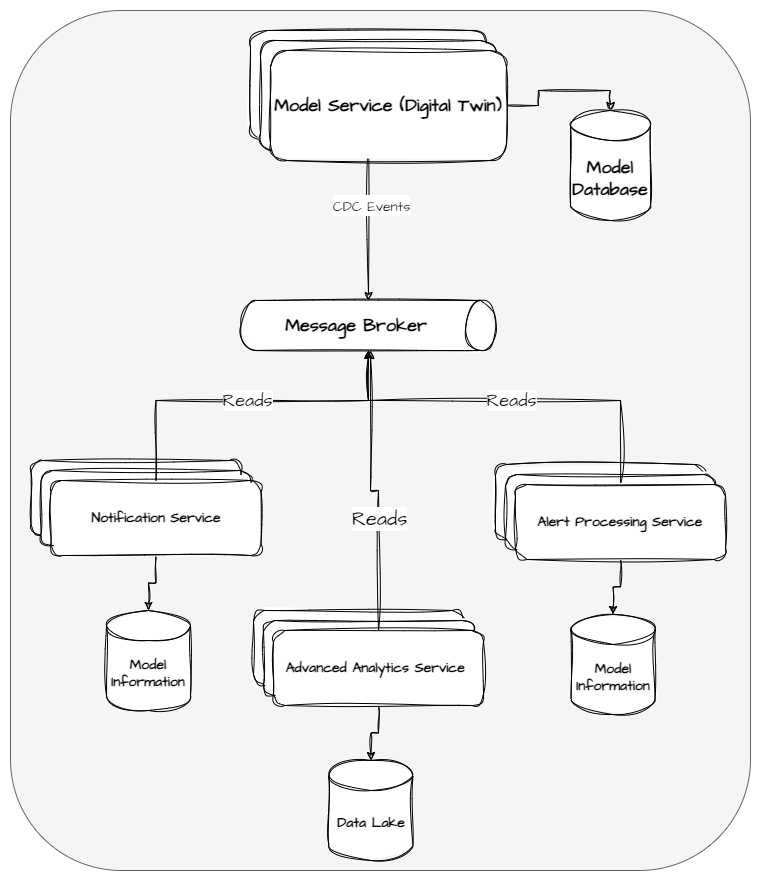

The diagram above was exported from draw.io. Its source (the exported page's mxGraphModel, read from the mxfile embedded in the PNG):
<mxGraphModel dx="1036" dy="614" grid="1" gridSize="10" guides="1" tooltips="1" connect="1" arrows="1" fold="1" page="1" pageScale="1" pageWidth="827" pageHeight="1169" math="0" shadow="0">
  <root>
    <mxCell id="0" />
    <mxCell id="1" parent="0" />
    <mxCell id="vMTE8pbI5-eyy106zivC-8" value="" style="rounded=1;whiteSpace=wrap;html=1;hachureGap=4;fontFamily=Architects Daughter;fontSource=https%3A%2F%2Ffonts.googleapis.com%2Fcss%3Ffamily%3DArchitects%2BDaughter;fontSize=20;fillColor=#f5f5f5;fontColor=#333333;strokeColor=#666666;" parent="1" vertex="1">
      <mxGeometry x="30" y="130" width="740" height="860" as="geometry" />
    </mxCell>
    <mxCell id="VgiD2XiT5Qpl9Q4eEEi0-6" style="edgeStyle=orthogonalEdgeStyle;rounded=0;sketch=1;hachureGap=4;jiggle=2;curveFitting=1;orthogonalLoop=1;jettySize=auto;html=1;entryX=0;entryY=0.5;entryDx=0;entryDy=0;entryPerimeter=0;fontFamily=Architects Daughter;fontSource=https%3A%2F%2Ffonts.googleapis.com%2Fcss%3Ffamily%3DArchitects%2BDaughter;fontSize=18;exitX=0.5;exitY=1;exitDx=0;exitDy=0;" parent="1" source="VgiD2XiT5Qpl9Q4eEEi0-1" target="VgiD2XiT5Qpl9Q4eEEi0-5" edge="1">
      <mxGeometry relative="1" as="geometry" />
    </mxCell>
    <mxCell id="VgiD2XiT5Qpl9Q4eEEi0-7" value="&lt;font style=&quot;font-size: 14px;&quot;&gt;CDC Events&lt;/font&gt;" style="edgeLabel;html=1;align=center;verticalAlign=middle;resizable=0;points=[];fontSize=18;fontFamily=Architects Daughter;" parent="VgiD2XiT5Qpl9Q4eEEi0-6" vertex="1" connectable="0">
      <mxGeometry x="-0.1965" y="2" relative="1" as="geometry">
        <mxPoint as="offset" />
      </mxGeometry>
    </mxCell>
    <mxCell id="VgiD2XiT5Qpl9Q4eEEi0-1" value="" style="rounded=1;whiteSpace=wrap;html=1;sketch=1;hachureGap=4;jiggle=2;curveFitting=1;fontFamily=Architects Daughter;fontSource=https%3A%2F%2Ffonts.googleapis.com%2Fcss%3Ffamily%3DArchitects%2BDaughter;fontSize=18;" parent="1" vertex="1">
      <mxGeometry x="270" y="150" width="236" height="110" as="geometry" />
    </mxCell>
    <mxCell id="VgiD2XiT5Qpl9Q4eEEi0-2" value="&lt;b&gt;Model&lt;br&gt;Database&lt;/b&gt;" style="shape=cylinder3;whiteSpace=wrap;html=1;boundedLbl=1;backgroundOutline=1;size=15;sketch=1;hachureGap=4;jiggle=2;curveFitting=1;fontFamily=Architects Daughter;fontSource=https%3A%2F%2Ffonts.googleapis.com%2Fcss%3Ffamily%3DArchitects%2BDaughter;fontSize=18;" parent="1" vertex="1">
      <mxGeometry x="590" y="230" width="80" height="110" as="geometry" />
    </mxCell>
    <mxCell id="VgiD2XiT5Qpl9Q4eEEi0-5" value="&lt;b&gt;Message Broker&lt;/b&gt;" style="shape=cylinder3;whiteSpace=wrap;html=1;boundedLbl=1;backgroundOutline=1;size=15;sketch=1;hachureGap=4;jiggle=2;curveFitting=1;fontFamily=Architects Daughter;fontSource=https%3A%2F%2Ffonts.googleapis.com%2Fcss%3Ffamily%3DArchitects%2BDaughter;fontSize=18;direction=south;" parent="1" vertex="1">
      <mxGeometry x="260.5" y="420" width="255" height="50" as="geometry" />
    </mxCell>
    <mxCell id="HxkP0mVkb16_CRYXgSAh-1" value="Notification Service" style="rounded=1;whiteSpace=wrap;html=1;sketch=1;hachureGap=4;jiggle=2;curveFitting=1;fontFamily=Architects Daughter;fontSource=https%3A%2F%2Ffonts.googleapis.com%2Fcss%3Ffamily%3DArchitects%2BDaughter;fontSize=14;" parent="1" vertex="1">
      <mxGeometry x="50.5" y="580" width="210" height="75" as="geometry" />
    </mxCell>
    <mxCell id="HxkP0mVkb16_CRYXgSAh-4" value="Notification Service" style="rounded=1;whiteSpace=wrap;html=1;sketch=1;hachureGap=4;jiggle=2;curveFitting=1;fontFamily=Architects Daughter;fontSource=https%3A%2F%2Ffonts.googleapis.com%2Fcss%3Ffamily%3DArchitects%2BDaughter;fontSize=14;" parent="1" vertex="1">
      <mxGeometry x="60.5" y="590" width="210" height="75" as="geometry" />
    </mxCell>
    <mxCell id="HxkP0mVkb16_CRYXgSAh-11" style="edgeStyle=orthogonalEdgeStyle;rounded=0;sketch=1;hachureGap=4;jiggle=2;curveFitting=1;orthogonalLoop=1;jettySize=auto;html=1;exitX=0.5;exitY=1;exitDx=0;exitDy=0;entryX=0.5;entryY=0;entryDx=0;entryDy=0;entryPerimeter=0;fontFamily=Architects Daughter;fontSource=https%3A%2F%2Ffonts.googleapis.com%2Fcss%3Ffamily%3DArchitects%2BDaughter;fontSize=14;" parent="1" source="HxkP0mVkb16_CRYXgSAh-5" target="HxkP0mVkb16_CRYXgSAh-10" edge="1">
      <mxGeometry relative="1" as="geometry" />
    </mxCell>
    <mxCell id="HxkP0mVkb16_CRYXgSAh-13" value="&lt;font style=&quot;font-size: 18px;&quot;&gt;Reads&lt;/font&gt;" style="edgeStyle=orthogonalEdgeStyle;rounded=0;sketch=1;hachureGap=4;jiggle=2;curveFitting=1;orthogonalLoop=1;jettySize=auto;html=1;exitX=0.5;exitY=0;exitDx=0;exitDy=0;entryX=1;entryY=0.5;entryDx=0;entryDy=0;entryPerimeter=0;fontFamily=Architects Daughter;fontSource=https%3A%2F%2Ffonts.googleapis.com%2Fcss%3Ffamily%3DArchitects%2BDaughter;fontSize=14;" parent="1" source="HxkP0mVkb16_CRYXgSAh-5" target="VgiD2XiT5Qpl9Q4eEEi0-5" edge="1">
      <mxGeometry relative="1" as="geometry">
        <Array as="points">
          <mxPoint x="176" y="520" />
          <mxPoint x="388" y="520" />
        </Array>
        <mxPoint as="offset" />
      </mxGeometry>
    </mxCell>
    <mxCell id="HxkP0mVkb16_CRYXgSAh-5" value="&lt;b&gt;Notification Service&lt;/b&gt;" style="rounded=1;whiteSpace=wrap;html=1;sketch=1;hachureGap=4;jiggle=2;curveFitting=1;fontFamily=Architects Daughter;fontSource=https%3A%2F%2Ffonts.googleapis.com%2Fcss%3Ffamily%3DArchitects%2BDaughter;fontSize=14;" parent="1" vertex="1">
      <mxGeometry x="70.5" y="600" width="210" height="75" as="geometry" />
    </mxCell>
    <mxCell id="HxkP0mVkb16_CRYXgSAh-7" value="" style="rounded=1;whiteSpace=wrap;html=1;sketch=1;hachureGap=4;jiggle=2;curveFitting=1;fontFamily=Architects Daughter;fontSource=https%3A%2F%2Ffonts.googleapis.com%2Fcss%3Ffamily%3DArchitects%2BDaughter;fontSize=18;" parent="1" vertex="1">
      <mxGeometry x="280" y="160" width="236" height="110" as="geometry" />
    </mxCell>
    <mxCell id="HxkP0mVkb16_CRYXgSAh-9" style="edgeStyle=orthogonalEdgeStyle;rounded=0;sketch=1;hachureGap=4;jiggle=2;curveFitting=1;orthogonalLoop=1;jettySize=auto;html=1;entryX=0.5;entryY=0;entryDx=0;entryDy=0;entryPerimeter=0;fontFamily=Architects Daughter;fontSource=https%3A%2F%2Ffonts.googleapis.com%2Fcss%3Ffamily%3DArchitects%2BDaughter;fontSize=14;" parent="1" source="HxkP0mVkb16_CRYXgSAh-8" target="VgiD2XiT5Qpl9Q4eEEi0-2" edge="1">
      <mxGeometry relative="1" as="geometry" />
    </mxCell>
    <mxCell id="HxkP0mVkb16_CRYXgSAh-8" value="&lt;b&gt;Model Service (Digital Twin)&lt;/b&gt;" style="rounded=1;whiteSpace=wrap;html=1;sketch=1;hachureGap=4;jiggle=2;curveFitting=1;fontFamily=Architects Daughter;fontSource=https%3A%2F%2Ffonts.googleapis.com%2Fcss%3Ffamily%3DArchitects%2BDaughter;fontSize=18;" parent="1" vertex="1">
      <mxGeometry x="290" y="170" width="236" height="110" as="geometry" />
    </mxCell>
    <mxCell id="HxkP0mVkb16_CRYXgSAh-10" value="&lt;b&gt;Model&lt;br&gt;Information&lt;/b&gt;" style="shape=cylinder3;whiteSpace=wrap;html=1;boundedLbl=1;backgroundOutline=1;size=15;sketch=1;hachureGap=4;jiggle=2;curveFitting=1;fontFamily=Architects Daughter;fontSource=https%3A%2F%2Ffonts.googleapis.com%2Fcss%3Ffamily%3DArchitects%2BDaughter;fontSize=14;" parent="1" vertex="1">
      <mxGeometry x="126" y="730" width="84" height="100" as="geometry" />
    </mxCell>
    <mxCell id="HxkP0mVkb16_CRYXgSAh-15" value="Notification Service" style="rounded=1;whiteSpace=wrap;html=1;sketch=1;hachureGap=4;jiggle=2;curveFitting=1;fontFamily=Architects Daughter;fontSource=https%3A%2F%2Ffonts.googleapis.com%2Fcss%3Ffamily%3DArchitects%2BDaughter;fontSize=14;" parent="1" vertex="1">
      <mxGeometry x="515" y="584" width="210" height="75" as="geometry" />
    </mxCell>
    <mxCell id="HxkP0mVkb16_CRYXgSAh-16" value="Notification Service" style="rounded=1;whiteSpace=wrap;html=1;sketch=1;hachureGap=4;jiggle=2;curveFitting=1;fontFamily=Architects Daughter;fontSource=https%3A%2F%2Ffonts.googleapis.com%2Fcss%3Ffamily%3DArchitects%2BDaughter;fontSize=14;" parent="1" vertex="1">
      <mxGeometry x="525" y="594" width="210" height="75" as="geometry" />
    </mxCell>
    <mxCell id="HxkP0mVkb16_CRYXgSAh-17" style="edgeStyle=orthogonalEdgeStyle;rounded=0;sketch=1;hachureGap=4;jiggle=2;curveFitting=1;orthogonalLoop=1;jettySize=auto;html=1;exitX=0.5;exitY=1;exitDx=0;exitDy=0;entryX=0.5;entryY=0;entryDx=0;entryDy=0;entryPerimeter=0;fontFamily=Architects Daughter;fontSource=https%3A%2F%2Ffonts.googleapis.com%2Fcss%3Ffamily%3DArchitects%2BDaughter;fontSize=14;" parent="1" source="HxkP0mVkb16_CRYXgSAh-18" target="HxkP0mVkb16_CRYXgSAh-19" edge="1">
      <mxGeometry relative="1" as="geometry" />
    </mxCell>
    <mxCell id="tCaX07NLoYg9TEZ7nNXV-4" value="Reads" style="edgeStyle=orthogonalEdgeStyle;rounded=0;sketch=1;hachureGap=4;jiggle=2;curveFitting=1;orthogonalLoop=1;jettySize=auto;html=1;entryX=1;entryY=0.5;entryDx=0;entryDy=0;entryPerimeter=0;fontFamily=Architects Daughter;fontSource=https%3A%2F%2Ffonts.googleapis.com%2Fcss%3Ffamily%3DArchitects%2BDaughter;fontSize=18;" parent="1" source="HxkP0mVkb16_CRYXgSAh-18" target="VgiD2XiT5Qpl9Q4eEEi0-5" edge="1">
      <mxGeometry relative="1" as="geometry">
        <Array as="points">
          <mxPoint x="640" y="520" />
          <mxPoint x="388" y="520" />
        </Array>
      </mxGeometry>
    </mxCell>
    <mxCell id="HxkP0mVkb16_CRYXgSAh-18" value="&lt;b&gt;Alert Processing Service&lt;/b&gt;" style="rounded=1;whiteSpace=wrap;html=1;sketch=1;hachureGap=4;jiggle=2;curveFitting=1;fontFamily=Architects Daughter;fontSource=https%3A%2F%2Ffonts.googleapis.com%2Fcss%3Ffamily%3DArchitects%2BDaughter;fontSize=14;" parent="1" vertex="1">
      <mxGeometry x="535" y="604" width="210" height="75" as="geometry" />
    </mxCell>
    <mxCell id="HxkP0mVkb16_CRYXgSAh-19" value="&lt;b&gt;Model&lt;br&gt;Information&lt;/b&gt;" style="shape=cylinder3;whiteSpace=wrap;html=1;boundedLbl=1;backgroundOutline=1;size=15;sketch=1;hachureGap=4;jiggle=2;curveFitting=1;fontFamily=Architects Daughter;fontSource=https%3A%2F%2Ffonts.googleapis.com%2Fcss%3Ffamily%3DArchitects%2BDaughter;fontSize=14;" parent="1" vertex="1">
      <mxGeometry x="590.5" y="734" width="84" height="100" as="geometry" />
    </mxCell>
    <mxCell id="vMTE8pbI5-eyy106zivC-1" value="Notification Service" style="rounded=1;whiteSpace=wrap;html=1;sketch=1;hachureGap=4;jiggle=2;curveFitting=1;fontFamily=Architects Daughter;fontSource=https%3A%2F%2Ffonts.googleapis.com%2Fcss%3Ffamily%3DArchitects%2BDaughter;fontSize=14;" parent="1" vertex="1">
      <mxGeometry x="273" y="730" width="210" height="75" as="geometry" />
    </mxCell>
    <mxCell id="vMTE8pbI5-eyy106zivC-2" value="Notification Service" style="rounded=1;whiteSpace=wrap;html=1;sketch=1;hachureGap=4;jiggle=2;curveFitting=1;fontFamily=Architects Daughter;fontSource=https%3A%2F%2Ffonts.googleapis.com%2Fcss%3Ffamily%3DArchitects%2BDaughter;fontSize=14;" parent="1" vertex="1">
      <mxGeometry x="283" y="740" width="210" height="75" as="geometry" />
    </mxCell>
    <mxCell id="vMTE8pbI5-eyy106zivC-3" style="edgeStyle=orthogonalEdgeStyle;rounded=0;sketch=1;hachureGap=4;jiggle=2;curveFitting=1;orthogonalLoop=1;jettySize=auto;html=1;exitX=0.5;exitY=1;exitDx=0;exitDy=0;entryX=0.5;entryY=0;entryDx=0;entryDy=0;entryPerimeter=0;fontFamily=Architects Daughter;fontSource=https%3A%2F%2Ffonts.googleapis.com%2Fcss%3Ffamily%3DArchitects%2BDaughter;fontSize=14;" parent="1" source="vMTE8pbI5-eyy106zivC-4" target="vMTE8pbI5-eyy106zivC-5" edge="1">
      <mxGeometry relative="1" as="geometry" />
    </mxCell>
    <mxCell id="vMTE8pbI5-eyy106zivC-6" style="edgeStyle=orthogonalEdgeStyle;rounded=0;sketch=1;hachureGap=4;jiggle=2;curveFitting=1;orthogonalLoop=1;jettySize=auto;html=1;fontFamily=Architects Daughter;fontSource=https%3A%2F%2Ffonts.googleapis.com%2Fcss%3Ffamily%3DArchitects%2BDaughter;fontSize=16;" parent="1" source="vMTE8pbI5-eyy106zivC-4" edge="1">
      <mxGeometry relative="1" as="geometry">
        <mxPoint x="390" y="470" as="targetPoint" />
      </mxGeometry>
    </mxCell>
    <mxCell id="vMTE8pbI5-eyy106zivC-7" value="Reads" style="edgeLabel;html=1;align=center;verticalAlign=middle;resizable=0;points=[];fontSize=20;fontFamily=Architects Daughter;" parent="vMTE8pbI5-eyy106zivC-6" vertex="1" connectable="0">
      <mxGeometry x="-0.2125" relative="1" as="geometry">
        <mxPoint as="offset" />
      </mxGeometry>
    </mxCell>
    <mxCell id="vMTE8pbI5-eyy106zivC-4" value="&lt;b&gt;Advanced Analytics Service&amp;nbsp;&lt;/b&gt;" style="rounded=1;whiteSpace=wrap;html=1;sketch=1;hachureGap=4;jiggle=2;curveFitting=1;fontFamily=Architects Daughter;fontSource=https%3A%2F%2Ffonts.googleapis.com%2Fcss%3Ffamily%3DArchitects%2BDaughter;fontSize=14;" parent="1" vertex="1">
      <mxGeometry x="293" y="750" width="210" height="75" as="geometry" />
    </mxCell>
    <mxCell id="vMTE8pbI5-eyy106zivC-5" value="&lt;b&gt;Data Lake&lt;/b&gt;" style="shape=cylinder3;whiteSpace=wrap;html=1;boundedLbl=1;backgroundOutline=1;size=15;sketch=1;hachureGap=4;jiggle=2;curveFitting=1;fontFamily=Architects Daughter;fontSource=https%3A%2F%2Ffonts.googleapis.com%2Fcss%3Ffamily%3DArchitects%2BDaughter;fontSize=14;" parent="1" vertex="1">
      <mxGeometry x="348.5" y="880" width="84" height="100" as="geometry" />
    </mxCell>
  </root>
</mxGraphModel>